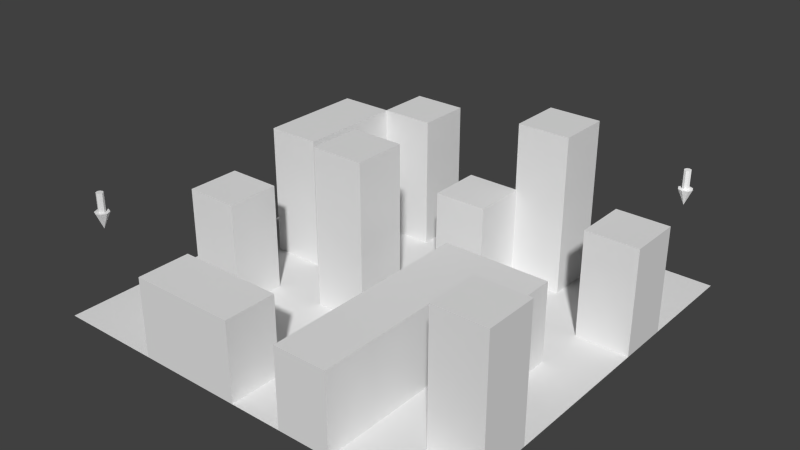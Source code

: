 # Source: untitled.blend  (saved by Blender 2.58.1; exported with 4.5.12 LTS)
import bpy
from mathutils import Matrix  # noqa: F401  (used for matrix-valued properties, if any)

bpy.ops.wm.read_factory_settings(use_empty=True)
scene = bpy.context.scene
scene.name = 'Scene'

# ---- collections
col_collection_1 = bpy.data.collections.new('Collection 1'); scene.collection.children.link(col_collection_1)

# ---- materials (node trees are filled in below, after node groups)
mat_enemy = bpy.data.materials.new('enemy')
mat_enemy.alpha_threshold = 0.0
mat_enemy.use_transparent_shadow = False
mat_enemy.diffuse_color = (1.0, 1.0, 1.0, 1.0)
mat_enemy.roughness = 0.5
mat_enemy.line_color = (0.0, 0.0, 0.0, 1.0)
mat_maze = bpy.data.materials.new('maze')
mat_maze.alpha_threshold = 0.0
mat_maze.use_transparent_shadow = False
mat_maze.roughness = 0.5
mat_maze.line_color = (0.0, 0.0, 0.0, 1.0)
mat_player = bpy.data.materials.new('player')
mat_player.alpha_threshold = 0.0
mat_player.use_transparent_shadow = False
mat_player.roughness = 0.5
mat_player.line_color = (0.0, 0.0, 0.0, 1.0)

# ---- material node trees

# ---- world
world_world = bpy.data.worlds.new('World'); scene.world = world_world
world_world.color = (0.05088, 0.05088, 0.05088)
world_world.use_sun_shadow = False
world_world.sun_shadow_jitter_overblur = 0.0
world_world.cycles.sampling_method = 'MANUAL'
world_world.cycles.sample_map_resolution = 256

# ---- meshes
me_enemy = bpy.data.meshes.new('enemy')
me_enemy.from_pydata([(0.0, 8.74e-08, -0.9998), (0.4, 2.31e-08, -0.06421), (-0.2828, -0.2828, -0.06421), (-1.208e-07, -0.4, -0.06421), (-3.497e-08, 0.4, -0.06421), (-0.4, 8.431e-10, -0.06421), (0.2828, -0.2828, -0.06421), (0.2828, 0.2828, -0.06421), (-0.2828, 0.2828, -0.06421), (0.2, 1.436e-08, -0.06421), (0.1414, -0.1414, -0.06421), (0.1414, 0.1414, -0.06421), (-1.748e-08, 0.2, -0.06421), (-0.1414, 0.1414, -0.06421), (-0.2, 3.228e-09, -0.06421), (-0.1414, -0.1414, -0.06421), (-6.04e-08, -0.2, -0.06421), (0.1414, -0.1414, 0.9998), (-6.04e-08, -0.2, 0.9998), (-0.1414, -0.1414, 0.9998), (-0.2, -9.831e-08, 0.9998), (-0.1414, 0.1414, 0.9998), (-1.748e-08, 0.2, 0.9998), (0.1414, 0.1414, 0.9998), (0.2, -8.718e-08, 0.9998), (0.0, -9.593e-08, 0.9998)], [], [(6, 0, 1), (0, 7, 1), (0, 4, 7), (0, 8, 4), (0, 5, 8), (0, 2, 5), (0, 3, 2), (0, 6, 3), (17, 25, 18), (18, 25, 19), (19, 25, 20), (20, 25, 21), (21, 25, 22), (22, 25, 23), (23, 25, 24), (24, 25, 17), (10, 9, 24), (10, 24, 17), (9, 11, 23), (9, 23, 24), (11, 12, 22), (11, 22, 23), (12, 13, 21), (12, 21, 22), (13, 14, 20), (13, 20, 21), (14, 15, 19), (14, 19, 20), (15, 16, 18), (15, 18, 19), (16, 10, 17), (16, 17, 18), (6, 10, 16), (6, 16, 3), (3, 16, 15), (3, 15, 2), (2, 15, 14), (2, 14, 5), (5, 14, 13), (5, 13, 8), (8, 13, 12), (8, 12, 4), (4, 12, 11), (4, 11, 7), (7, 11, 9), (7, 9, 1), (1, 9, 10), (1, 10, 6)])
_uv = me_enemy.uv_layers.new(name='UVTex')
_uv.uv.foreach_set('vector', [0.3086, 0.3203, 0.3086, 0.007812, 0.418, 0.3047, 0.4375, 0.007812, 0.5469, 0.3086, 0.4375, 0.3203, 0.3125, 0.3359, 0.418, 0.6328, 0.3125, 0.6484, 0.5625, 0.3203, 0.5625, 0.007812, 0.6719, 0.02344, 0.5586, 0.6484, 0.5586, 0.3359, 0.668, 0.3516, 0.4375, 0.6484, 0.4375, 0.3359, 0.543, 0.3477, 0.03516, 0.25, 0.1367, 0.5469, 0.03516, 0.5781, 0.1836, 0.5625, 0.1836, 0.25, 0.293, 0.2617, 0.4375, 0.6953, 0.5039, 0.7227, 0.4375, 0.7461, 0.4375, 0.7461, 0.5039, 0.7227, 0.4766, 0.7773, 0.4766, 0.7773, 0.5039, 0.7227, 0.5273, 0.7773, 0.5273, 0.7773, 0.5039, 0.7227, 0.5664, 0.7461, 0.5664, 0.7461, 0.5039, 0.7227, 0.5664, 0.6953, 0.5664, 0.6953, 0.5039, 0.7227, 0.5273, 0.6641, 0.5273, 0.6641, 0.5039, 0.7227, 0.4766, 0.6641, 0.4766, 0.6641, 0.5039, 0.7227, 0.4375, 0.6953, 0.6836, 0.3359, 0.7383, 0.3359, 0.7422, 0.6641, 0.6836, 0.3359, 0.7422, 0.6641, 0.6836, 0.6641, 0.03516, 0.5938, 0.08594, 0.5938, 0.08594, 0.918, 0.03516, 0.5938, 0.08594, 0.918, 0.03516, 0.918, 0.5938, 0.9492, 0.5938, 0.8945, 0.9219, 0.8945, 0.5938, 0.9492, 0.9219, 0.8945, 0.9219, 0.9492, 0.957, 0.6602, 0.9062, 0.6602, 0.9062, 0.3359, 0.957, 0.6602, 0.9062, 0.3359, 0.957, 0.3359, 0.8867, 0.6602, 0.832, 0.6602, 0.832, 0.3359, 0.8867, 0.6602, 0.832, 0.3359, 0.8867, 0.3359, 0.8125, 0.6602, 0.7578, 0.6602, 0.7617, 0.3359, 0.8125, 0.6602, 0.7617, 0.3359, 0.8125, 0.3359, 0.1641, 0.582, 0.2188, 0.582, 0.2188, 0.918, 0.1641, 0.582, 0.2188, 0.918, 0.1641, 0.918, 0.2344, 0.582, 0.293, 0.582, 0.293, 0.9062, 0.2344, 0.582, 0.293, 0.9062, 0.2383, 0.9062, 0.03516, 0.07422, 0.09766, 0.09766, 0.09766, 0.1445, 0.03516, 0.07422, 0.09766, 0.1445, 0.03516, 0.168, 0.03516, 0.168, 0.09766, 0.1445, 0.1328, 0.1758, 0.03516, 0.168, 0.1328, 0.1758, 0.1094, 0.2344, 0.1094, 0.2344, 0.1328, 0.1758, 0.1914, 0.1758, 0.1094, 0.2344, 0.1914, 0.1758, 0.2148, 0.2344, 0.2148, 0.2344, 0.1914, 0.1758, 0.2266, 0.1445, 0.2148, 0.2344, 0.2266, 0.1445, 0.293, 0.168, 0.293, 0.168, 0.2266, 0.1445, 0.2266, 0.09766, 0.293, 0.168, 0.2266, 0.09766, 0.293, 0.07422, 0.293, 0.07422, 0.2266, 0.09766, 0.1914, 0.0625, 0.293, 0.07422, 0.1914, 0.0625, 0.2148, 0.007812, 0.2148, 0.007812, 0.1914, 0.0625, 0.1328, 0.0625, 0.2148, 0.007812, 0.1328, 0.0625, 0.1094, 0.007812, 0.1094, 0.007812, 0.1328, 0.0625, 0.09766, 0.09766, 0.1094, 0.007812, 0.09766, 0.09766, 0.03516, 0.07422])
me_enemy.materials.append(mat_enemy)
me_enemy.use_remesh_preserve_volume = False
me_enemy.use_remesh_preserve_attributes = False
me_enemy.use_mirror_vertex_groups = False
me_enemy.update()
me_maze = bpy.data.meshes.new('maze')
me_maze.from_pydata([(12.0, 12.0, -4.5), (12.0, -12.0, -4.5), (-12.0, -12.0, -4.5), (-12.0, 12.0, -4.5), (7.252e-07, -12.0, -4.5), (12.0, -2.825e-06, -4.5), (3.586e-06, 12.0, -4.5), (-12.0, 7.509e-07, -4.5), (2.156e-06, -1.037e-06, -4.5), (6.0, -12.0, -4.5), (-6.0, -12.0, -4.5), (12.0, 6.0, -4.5), (12.0, -6.0, -4.5), (6.0, 12.0, -4.5), (-6.0, 12.0, -4.5), (-12.0, -6.0, -4.5), (-12.0, 6.0, -4.5), (-6.0, -1.432e-07, -4.5), (2.871e-06, 6.0, -4.5), (6.0, -1.931e-06, -4.5), (1.44e-06, -6.0, -4.5), (-6.0, 6.0, -4.5), (6.0, 6.0, -4.5), (-6.0, -6.0, -4.5), (6.0, -6.0, -4.5), (3.0, -12.0, -4.5), (9.0, -12.0, -4.5), (-3.0, -12.0, -4.5), (-9.0, -12.0, -4.5), (12.0, 3.0, -4.5), (12.0, 9.0, -4.5), (12.0, -3.0, -4.5), (12.0, -9.0, -4.5), (3.0, 12.0, -4.5), (9.0, 12.0, -4.5), (-3.0, 12.0, -4.5), (-9.0, 12.0, -4.5), (-12.0, -3.0, -4.5), (-12.0, -9.0, -4.5), (-12.0, 3.0, -4.5), (-12.0, 9.0, -4.5), (-9.0, 3.038e-07, -4.5), (-3.0, -5.902e-07, -4.5), (2.513e-06, 3.0, -4.5), (3.229e-06, 9.0, -4.5), (3.0, -1.484e-06, -4.5), (9.0, -2.378e-06, -4.5), (1.798e-06, -3.0, -4.5), (1.083e-06, -9.0, -4.5), (-9.0, 6.0, -4.5), (-6.0, 9.0, -4.5), (-3.0, 6.0, -4.5), (-6.0, 3.0, -4.5), (3.0, 6.0, -4.5), (6.0, 9.0, -4.5), (9.0, 6.0, -4.5), (6.0, 3.0, -4.5), (-9.0, -6.0, -4.5), (-6.0, -3.0, -4.5), (-3.0, -6.0, -4.5), (-6.0, -9.0, -4.5), (3.0, -6.0, -4.5), (6.0, -3.0, -4.5), (9.0, -6.0, -4.5), (6.0, -9.0, -4.5), (-9.0, 9.0, -4.5), (-3.0, 9.0, -4.5), (-9.0, 3.0, -4.5), (-3.0, 3.0, -4.5), (3.0, 9.0, -4.5), (9.0, 9.0, -4.5), (3.0, 3.0, -4.5), (9.0, 3.0, -4.5), (-9.0, -3.0, -4.5), (-3.0, -3.0, -4.5), (-9.0, -9.0, -4.5), (-3.0, -9.0, -4.5), (3.0, -3.0, -4.5), (9.0, -3.0, -4.5), (3.0, -9.0, -4.5), (9.0, -9.0, -4.5), (-9.0, -6.0, 1.499), (-9.0, -3.0, 1.499), (-6.0, -3.0, 1.499), (-6.0, -6.0, 1.499), (3.0, 6.0, 4.5), (3.0, 9.0, 4.5), (6.0, 9.0, 4.5), (6.0, 6.0, 4.5), (12.0, -9.0, 2.998), (9.0, -9.0, 2.998), (9.0, -6.0, 2.998), (3.0, -9.0, -0.005041), (3.0, -6.0, -0.005041), (9.0, -2.503e-06, -0.005041), (9.0, -3.0, -0.005041), (6.0, -3.0, -0.005041), (3.0, -3.0, -0.005041), (3.0, -1.431e-06, -0.005041), (1.083e-06, -9.0, 0.0003065), (-3.0, -9.0, 0.0003065), (-6.0, -9.0, 0.0003065), (1.798e-06, -3.0, 4.5), (-3.0, -3.0, 4.5), (-3.0, -5.902e-07, 4.5), (12.0, 3.0, 1.494), (9.0, 3.0, 1.494), (9.0, 6.0, 1.494), (-6.0, 3.0, 3.002), (-9.0, 6.0, 3.002), (-3.0, 6.0, 3.002), (-3.0, 9.0, 3.002), (-6.0, 9.0, 3.002), (6.0, -6.0, -0.005041), (12.0, -6.0, 2.998), (-6.0, -12.0, 0.0003065), (12.0, 6.0, 1.494), (-6.0, 6.0, 3.002), (7.252e-07, -12.0, 0.0003065), (2.156e-06, -1.037e-06, 4.5), (6.0, -1.788e-06, -0.005041), (-3.0, -12.0, 0.0003065), (-9.0, -4.788e-09, 3.002), (-9.0, 3.0, 3.002), (-6.0, -4.788e-09, 3.002), (3.066, 6.0, 0.7435), (3.066, 3.0, 0.7435), (0.06612, 3.0, 0.7435), (0.06612, 6.0, 0.7435), (3.0, -12.0, -0.005041), (6.0, -9.0, -0.005041), (6.0, -12.0, -0.005041)], [], [(130, 92, 129), (130, 129, 131), (25, 9, 131), (25, 131, 129), (9, 64, 130), (9, 130, 131), (79, 25, 129), (79, 129, 92), (125, 128, 127), (125, 127, 126), (18, 43, 128), (43, 127, 128), (53, 18, 128), (53, 128, 125), (43, 71, 127), (71, 126, 127), (71, 53, 125), (71, 125, 126), (14, 50, 66), (14, 66, 35), (108, 123, 122), (108, 122, 124), (41, 17, 124), (41, 124, 122), (17, 52, 108), (17, 108, 124), (67, 41, 122), (67, 122, 123), (111, 112, 117), (111, 117, 110), (117, 109, 108), (109, 123, 108), (116, 107, 106), (116, 106, 105), (119, 104, 103), (119, 103, 102), (100, 101, 121), (101, 115, 121), (99, 100, 118), (100, 121, 118), (120, 98, 97), (120, 97, 96), (96, 97, 113), (97, 93, 113), (94, 120, 96), (94, 96, 95), (113, 93, 92), (113, 92, 130), (114, 91, 90), (114, 90, 89), (27, 4, 118), (27, 118, 121), (10, 27, 121), (10, 121, 115), (29, 11, 116), (29, 116, 105), (32, 12, 114), (32, 114, 89), (8, 42, 104), (8, 104, 119), (19, 45, 98), (19, 98, 120), (46, 19, 120), (46, 120, 94), (47, 8, 119), (47, 119, 102), (4, 48, 99), (4, 99, 118), (21, 49, 109), (21, 109, 117), (50, 21, 117), (50, 117, 112), (21, 51, 110), (21, 110, 117), (52, 21, 117), (52, 117, 108), (11, 55, 107), (11, 107, 116), (60, 10, 115), (60, 115, 101), (24, 62, 96), (24, 96, 113), (12, 63, 91), (12, 91, 114), (64, 24, 113), (64, 113, 130), (66, 50, 112), (66, 112, 111), (51, 66, 111), (51, 111, 110), (49, 67, 123), (49, 123, 109), (55, 72, 106), (55, 106, 107), (72, 29, 105), (72, 105, 106), (42, 74, 103), (42, 103, 104), (74, 47, 102), (74, 102, 103), (76, 60, 101), (76, 101, 100), (48, 76, 100), (48, 100, 99), (45, 77, 97), (45, 97, 98), (77, 61, 93), (77, 93, 97), (62, 78, 95), (62, 95, 96), (78, 46, 94), (78, 94, 95), (61, 79, 92), (61, 92, 93), (63, 80, 90), (63, 90, 91), (80, 32, 89), (80, 89, 90), (87, 86, 85), (87, 85, 88), (53, 22, 88), (53, 88, 85), (22, 54, 87), (22, 87, 88), (54, 69, 86), (54, 86, 87), (69, 53, 85), (69, 85, 86), (83, 82, 84), (82, 81, 84), (57, 23, 84), (57, 84, 81), (23, 58, 83), (23, 83, 84), (58, 73, 82), (58, 82, 83), (73, 57, 81), (73, 81, 82), (32, 80, 26), (32, 26, 1), (80, 64, 9), (80, 9, 26), (63, 24, 64), (63, 64, 80), (79, 48, 25), (48, 4, 25), (61, 20, 48), (61, 48, 79), (31, 78, 12), (78, 63, 12), (78, 62, 63), (62, 24, 63), (5, 46, 78), (5, 78, 31), (77, 47, 20), (77, 20, 61), (45, 8, 47), (45, 47, 77), (20, 59, 48), (59, 76, 48), (59, 23, 60), (59, 60, 76), (60, 75, 10), (75, 28, 10), (23, 57, 75), (23, 75, 60), (57, 15, 38), (57, 38, 75), (47, 74, 20), (74, 59, 20), (74, 58, 59), (58, 23, 59), (42, 17, 74), (17, 58, 74), (73, 37, 57), (37, 15, 57), (17, 41, 58), (41, 73, 58), (41, 7, 37), (41, 37, 73), (29, 72, 46), (29, 46, 5), (72, 56, 19), (72, 19, 46), (55, 22, 56), (55, 56, 72), (56, 71, 45), (56, 45, 19), (71, 43, 8), (71, 8, 45), (22, 53, 71), (22, 71, 56), (30, 70, 55), (30, 55, 11), (70, 54, 22), (70, 22, 55), (34, 13, 70), (13, 54, 70), (69, 44, 18), (69, 18, 53), (13, 33, 69), (13, 69, 54), (33, 6, 44), (33, 44, 69), (43, 68, 42), (43, 42, 8), (68, 52, 17), (68, 17, 42), (18, 51, 68), (18, 68, 43), (51, 21, 52), (51, 52, 68), (67, 39, 41), (39, 7, 41), (49, 16, 39), (49, 39, 67), (44, 66, 51), (44, 51, 18), (6, 35, 66), (6, 66, 44), (50, 65, 49), (50, 49, 21), (65, 40, 16), (65, 16, 49), (14, 36, 50), (36, 65, 50), (75, 38, 28), (38, 2, 28), (30, 0, 70), (0, 34, 70), (3, 40, 36), (40, 65, 36)])
_uv = me_maze.uv_layers.new(name='UVTex')
_uv.uv.foreach_set('vector', [0.5371, 0.1797, 0.5938, 0.1797, 0.5938, 0.2383, 0.5371, 0.1797, 0.5938, 0.2383, 0.5371, 0.2363, 0.9004, 0.9902, 0.8438, 0.9902, 0.8457, 0.9043, 0.9004, 0.9902, 0.8457, 0.9043, 0.9004, 0.9043, 0.009766, 0.6562, 0.009766, 0.5996, 0.09375, 0.5996, 0.009766, 0.6562, 0.09375, 0.5996, 0.09375, 0.6562, 0.4824, 0.3145, 0.4824, 0.2578, 0.5664, 0.2578, 0.4824, 0.3145, 0.5664, 0.2578, 0.5664, 0.3145, 0.7402, 0.209, 0.7969, 0.209, 0.7969, 0.2656, 0.7402, 0.209, 0.7969, 0.2656, 0.7402, 0.2656, 0.5664, 0.957, 0.5098, 0.9551, 0.5664, 0.8574, 0.5098, 0.9551, 0.5098, 0.8574, 0.5664, 0.8574, 0.1152, 0.8379, 0.1719, 0.8379, 0.1719, 0.9375, 0.1152, 0.8379, 0.1719, 0.9375, 0.1152, 0.9375, 0.06641, 0.9375, 0.009766, 0.9375, 0.06641, 0.8379, 0.009766, 0.9375, 0.009766, 0.8379, 0.06641, 0.8379, 0.8926, 0.2852, 0.9492, 0.2852, 0.9492, 0.3848, 0.8926, 0.2852, 0.9492, 0.3848, 0.8926, 0.3848, 0.4609, 0.3516, 0.4043, 0.3516, 0.4043, 0.2949, 0.4609, 0.3516, 0.4043, 0.2949, 0.4609, 0.2949, 0.2734, 0.8379, 0.3281, 0.8379, 0.3281, 0.8945, 0.2734, 0.8379, 0.3281, 0.8945, 0.2715, 0.8945, 0.009766, 0.6758, 0.06641, 0.6758, 0.06641, 0.8184, 0.009766, 0.6758, 0.06641, 0.8184, 0.009766, 0.8184, 0.4609, 0.627, 0.4043, 0.627, 0.4062, 0.4863, 0.4609, 0.627, 0.4062, 0.4863, 0.4609, 0.4863, 0.2715, 0.627, 0.2168, 0.627, 0.2168, 0.4863, 0.2715, 0.627, 0.2168, 0.4863, 0.2734, 0.4863, 0.6641, 0.9043, 0.7207, 0.9043, 0.7188, 0.9629, 0.6641, 0.9043, 0.7188, 0.9629, 0.6641, 0.9609, 0.2734, 0.7812, 0.3281, 0.7812, 0.2734, 0.8379, 0.3281, 0.7812, 0.3281, 0.8379, 0.2734, 0.8379, 0.4336, 0.9707, 0.377, 0.9707, 0.377, 0.9141, 0.4336, 0.9707, 0.377, 0.9141, 0.4336, 0.9141, 0.1953, 0.9141, 0.252, 0.9141, 0.252, 0.9707, 0.1953, 0.9141, 0.252, 0.9707, 0.1953, 0.9707, 0.7207, 0.8281, 0.7188, 0.8848, 0.6641, 0.8281, 0.7188, 0.8848, 0.6641, 0.8848, 0.6641, 0.8281, 0.7207, 0.7715, 0.7207, 0.8281, 0.6641, 0.7715, 0.7207, 0.8281, 0.6641, 0.8281, 0.6641, 0.7715, 0.5391, 0.009766, 0.5938, 0.009766, 0.5938, 0.06641, 0.5391, 0.009766, 0.5938, 0.06641, 0.5371, 0.06641, 0.5371, 0.06641, 0.5938, 0.06641, 0.5371, 0.123, 0.5938, 0.06641, 0.5938, 0.123, 0.5371, 0.123, 0.4824, 0.009766, 0.5391, 0.009766, 0.5371, 0.06641, 0.4824, 0.009766, 0.5371, 0.06641, 0.4824, 0.06641, 0.5371, 0.123, 0.5938, 0.123, 0.5938, 0.1797, 0.5371, 0.123, 0.5938, 0.1797, 0.5371, 0.1797, 0.8164, 0.209, 0.873, 0.209, 0.873, 0.2656, 0.8164, 0.209, 0.873, 0.2656, 0.8164, 0.2656, 0.3496, 0.7051, 0.3496, 0.6484, 0.4336, 0.6484, 0.3496, 0.7051, 0.4336, 0.6484, 0.4336, 0.7051, 0.3496, 0.7617, 0.3496, 0.7051, 0.4336, 0.7051, 0.3496, 0.7617, 0.4336, 0.7051, 0.4336, 0.7617, 0.8242, 0.9141, 0.7676, 0.9141, 0.7676, 0.7988, 0.8242, 0.9141, 0.7676, 0.7988, 0.8242, 0.8008, 0.7676, 0.6387, 0.8242, 0.6387, 0.8242, 0.7793, 0.7676, 0.6387, 0.8242, 0.7793, 0.7676, 0.7793, 0.5859, 0.4473, 0.6426, 0.4473, 0.6426, 0.6172, 0.5859, 0.4473, 0.6426, 0.6172, 0.5879, 0.6172, 0.2441, 0.7051, 0.2441, 0.6484, 0.3281, 0.6484, 0.2441, 0.7051, 0.3281, 0.6484, 0.3281, 0.7051, 0.2441, 0.7617, 0.2441, 0.7051, 0.3281, 0.7051, 0.2441, 0.7617, 0.3281, 0.7051, 0.3281, 0.7617, 0.6641, 0.4473, 0.7188, 0.4473, 0.7207, 0.6172, 0.6641, 0.4473, 0.7207, 0.6172, 0.6641, 0.6172, 0.9766, 0.1797, 0.9199, 0.1797, 0.9219, 0.0957, 0.9766, 0.1797, 0.9219, 0.0957, 0.9766, 0.0957, 0.1719, 0.8184, 0.1152, 0.8184, 0.1152, 0.6758, 0.1719, 0.8184, 0.1152, 0.6758, 0.1719, 0.6758, 0.7676, 0.03906, 0.8242, 0.03906, 0.8242, 0.1797, 0.7676, 0.03906, 0.8242, 0.1797, 0.7676, 0.1797, 0.7402, 0.4766, 0.7969, 0.4766, 0.7969, 0.6172, 0.7402, 0.4766, 0.7969, 0.6172, 0.7402, 0.6172, 0.4043, 0.627, 0.3496, 0.627, 0.3496, 0.4863, 0.4043, 0.627, 0.3496, 0.4863, 0.4062, 0.4863, 0.6426, 0.9141, 0.5859, 0.9141, 0.5879, 0.8008, 0.6426, 0.9141, 0.5879, 0.8008, 0.6426, 0.8008, 0.9219, 0.7715, 0.9766, 0.7715, 0.9785, 0.8574, 0.9219, 0.7715, 0.9785, 0.8574, 0.9219, 0.8574, 0.009766, 0.543, 0.009766, 0.4863, 0.0957, 0.4863, 0.009766, 0.543, 0.0957, 0.4863, 0.09375, 0.543, 0.8164, 0.4766, 0.873, 0.4766, 0.873, 0.6172, 0.8164, 0.4766, 0.873, 0.6172, 0.8164, 0.6172, 0.009766, 0.5996, 0.009766, 0.543, 0.09375, 0.543, 0.009766, 0.5996, 0.09375, 0.543, 0.09375, 0.5996, 0.5859, 0.6387, 0.6426, 0.6387, 0.6426, 0.7793, 0.5859, 0.6387, 0.6426, 0.7793, 0.5879, 0.7793, 0.7969, 0.4277, 0.7402, 0.4277, 0.7402, 0.2852, 0.7969, 0.4277, 0.7402, 0.2852, 0.7969, 0.2852, 0.3281, 0.627, 0.2715, 0.627, 0.2734, 0.4863, 0.3281, 0.627, 0.2734, 0.4863, 0.3281, 0.4863, 0.9492, 0.6172, 0.8926, 0.6172, 0.8926, 0.5039, 0.9492, 0.6172, 0.8926, 0.5039, 0.9492, 0.5039, 0.8438, 0.7715, 0.9004, 0.7715, 0.9004, 0.8848, 0.8438, 0.7715, 0.9004, 0.8848, 0.8457, 0.8848, 0.1152, 0.4863, 0.1719, 0.4863, 0.1719, 0.6562, 0.1152, 0.4863, 0.1719, 0.6562, 0.1152, 0.6562, 0.5859, 0.2578, 0.6426, 0.2578, 0.6426, 0.4277, 0.5859, 0.2578, 0.6426, 0.4277, 0.5879, 0.4277, 0.6641, 0.6953, 0.6641, 0.6387, 0.748, 0.6387, 0.6641, 0.6953, 0.748, 0.6387, 0.748, 0.6953, 0.6641, 0.752, 0.6641, 0.6953, 0.748, 0.6953, 0.6641, 0.752, 0.748, 0.6953, 0.748, 0.752, 0.4824, 0.4844, 0.4824, 0.4277, 0.5664, 0.4277, 0.4824, 0.4844, 0.5664, 0.4277, 0.5664, 0.4844, 0.4824, 0.4277, 0.4824, 0.3711, 0.5664, 0.3711, 0.4824, 0.4277, 0.5664, 0.3711, 0.5664, 0.4277, 0.9766, 0.7227, 0.9219, 0.7227, 0.9219, 0.6387, 0.9766, 0.7227, 0.9219, 0.6387, 0.9785, 0.6387, 0.9219, 0.877, 0.9766, 0.877, 0.9785, 0.9609, 0.9219, 0.877, 0.9785, 0.9609, 0.9219, 0.9609, 0.4824, 0.3711, 0.4824, 0.3145, 0.5664, 0.3145, 0.4824, 0.3711, 0.5664, 0.3145, 0.5664, 0.3711, 0.8164, 0.2852, 0.873, 0.2852, 0.873, 0.4277, 0.8164, 0.2852, 0.873, 0.4277, 0.8164, 0.4277, 0.5664, 0.8359, 0.5098, 0.8359, 0.5098, 0.6953, 0.5664, 0.8359, 0.5098, 0.6953, 0.5664, 0.6953, 0.9492, 0.4043, 0.9492, 0.4609, 0.8926, 0.4609, 0.9492, 0.4043, 0.8926, 0.4609, 0.8926, 0.4043, 0.6914, 0.009766, 0.748, 0.009766, 0.748, 0.1797, 0.6914, 0.009766, 0.748, 0.1797, 0.6914, 0.1797, 0.5664, 0.6758, 0.5098, 0.6738, 0.5098, 0.5039, 0.5664, 0.6758, 0.5098, 0.5039, 0.5664, 0.5039, 0.6152, 0.009766, 0.6699, 0.009766, 0.6719, 0.1797, 0.6152, 0.009766, 0.6719, 0.1797, 0.6152, 0.1797, 0.6641, 0.2578, 0.7188, 0.2578, 0.7207, 0.4277, 0.6641, 0.2578, 0.7207, 0.4277, 0.6641, 0.4277, 0.8926, 0.209, 0.9492, 0.209, 0.8926, 0.2656, 0.9492, 0.209, 0.9492, 0.2656, 0.8926, 0.2656, 0.4336, 0.8945, 0.377, 0.8945, 0.377, 0.7812, 0.4336, 0.8945, 0.377, 0.7812, 0.4336, 0.7812, 0.1953, 0.7812, 0.252, 0.7812, 0.252, 0.8945, 0.1953, 0.7812, 0.252, 0.8945, 0.1953, 0.8945, 0.8438, 0.06641, 0.9004, 0.06641, 0.9004, 0.1797, 0.8438, 0.06641, 0.9004, 0.1797, 0.8438, 0.1797, 0.8438, 0.6387, 0.9004, 0.6387, 0.9004, 0.752, 0.8438, 0.6387, 0.9004, 0.752, 0.8457, 0.752, 0.06836, 0.009766, 0.06836, 0.06641, 0.01172, 0.06641, 0.06836, 0.009766, 0.01172, 0.06641, 0.01172, 0.009766, 0.06836, 0.06641, 0.06641, 0.123, 0.01172, 0.123, 0.06836, 0.06641, 0.01172, 0.123, 0.01172, 0.06641, 0.123, 0.06641, 0.123, 0.123, 0.06641, 0.123, 0.123, 0.06641, 0.06641, 0.123, 0.06836, 0.06641, 0.06641, 0.1797, 0.06641, 0.2363, 0.01172, 0.1797, 0.06641, 0.2363, 0.009766, 0.2363, 0.01172, 0.1797, 0.123, 0.1797, 0.123, 0.2383, 0.06641, 0.2363, 0.123, 0.1797, 0.06641, 0.2363, 0.06641, 0.1797, 0.1797, 0.009766, 0.1797, 0.06641, 0.123, 0.009766, 0.1797, 0.06641, 0.123, 0.06641, 0.123, 0.009766, 0.1797, 0.06641, 0.1797, 0.123, 0.123, 0.06641, 0.1797, 0.123, 0.123, 0.123, 0.123, 0.06641, 0.2363, 0.009766, 0.2363, 0.06836, 0.1797, 0.06641, 0.2363, 0.009766, 0.1797, 0.06641, 0.1797, 0.009766, 0.1797, 0.1816, 0.1797, 0.2383, 0.123, 0.2383, 0.1797, 0.1816, 0.123, 0.2383, 0.123, 0.1797, 0.2363, 0.1816, 0.2363, 0.2383, 0.1797, 0.2383, 0.2363, 0.1816, 0.1797, 0.2383, 0.1797, 0.1816, 0.123, 0.2383, 0.123, 0.2949, 0.06641, 0.2363, 0.123, 0.2949, 0.06641, 0.2949, 0.06641, 0.2363, 0.123, 0.2949, 0.123, 0.3516, 0.06641, 0.3516, 0.123, 0.2949, 0.06641, 0.3516, 0.06641, 0.2949, 0.06641, 0.3516, 0.06641, 0.4082, 0.009766, 0.3516, 0.06641, 0.4082, 0.009766, 0.4082, 0.009766, 0.3516, 0.123, 0.3516, 0.123, 0.4082, 0.06641, 0.4082, 0.123, 0.3516, 0.06641, 0.4082, 0.06641, 0.3516, 0.123, 0.4082, 0.123, 0.4648, 0.06641, 0.4648, 0.123, 0.4082, 0.06641, 0.4648, 0.06641, 0.4082, 0.1797, 0.2383, 0.1797, 0.2949, 0.123, 0.2383, 0.1797, 0.2949, 0.123, 0.2949, 0.123, 0.2383, 0.1797, 0.2949, 0.1797, 0.3516, 0.123, 0.2949, 0.1797, 0.3516, 0.123, 0.3516, 0.123, 0.2949, 0.2363, 0.2949, 0.2363, 0.3516, 0.1797, 0.2949, 0.2363, 0.3516, 0.1797, 0.3516, 0.1797, 0.2949, 0.1797, 0.4082, 0.1797, 0.4648, 0.123, 0.4082, 0.1797, 0.4648, 0.123, 0.4648, 0.123, 0.4082, 0.2363, 0.3516, 0.2363, 0.4082, 0.1797, 0.3516, 0.2363, 0.4082, 0.1797, 0.4082, 0.1797, 0.3516, 0.2363, 0.4082, 0.2344, 0.4648, 0.1797, 0.4648, 0.2363, 0.4082, 0.1797, 0.4648, 0.1797, 0.4082, 0.293, 0.01172, 0.293, 0.06836, 0.2363, 0.06836, 0.293, 0.01172, 0.2363, 0.06836, 0.2363, 0.009766, 0.293, 0.06836, 0.293, 0.125, 0.2363, 0.125, 0.293, 0.06836, 0.2363, 0.125, 0.2363, 0.06836, 0.3496, 0.06836, 0.3496, 0.125, 0.293, 0.125, 0.3496, 0.06836, 0.293, 0.125, 0.293, 0.06836, 0.293, 0.125, 0.293, 0.1816, 0.2363, 0.1816, 0.293, 0.125, 0.2363, 0.1816, 0.2363, 0.125, 0.293, 0.1816, 0.293, 0.2383, 0.2363, 0.2383, 0.293, 0.1816, 0.2363, 0.2383, 0.2363, 0.1816, 0.3496, 0.125, 0.3496, 0.1816, 0.293, 0.1816, 0.3496, 0.125, 0.293, 0.1816, 0.293, 0.125, 0.4062, 0.01172, 0.4062, 0.06836, 0.3496, 0.06836, 0.4062, 0.01172, 0.3496, 0.06836, 0.3496, 0.01172, 0.4062, 0.06836, 0.4043, 0.125, 0.3496, 0.125, 0.4062, 0.06836, 0.3496, 0.125, 0.3496, 0.06836, 0.4609, 0.06836, 0.4609, 0.125, 0.4062, 0.06836, 0.4609, 0.125, 0.4043, 0.125, 0.4062, 0.06836, 0.4043, 0.1816, 0.4043, 0.2383, 0.3477, 0.2383, 0.4043, 0.1816, 0.3477, 0.2383, 0.3496, 0.1816, 0.4609, 0.125, 0.4609, 0.1816, 0.4043, 0.1816, 0.4609, 0.125, 0.4043, 0.1816, 0.4043, 0.125, 0.4609, 0.1816, 0.4609, 0.2383, 0.4043, 0.2383, 0.4609, 0.1816, 0.4043, 0.2383, 0.4043, 0.1816, 0.293, 0.2383, 0.293, 0.2949, 0.2363, 0.2949, 0.293, 0.2383, 0.2363, 0.2949, 0.2363, 0.2383, 0.293, 0.2949, 0.291, 0.3516, 0.2363, 0.3516, 0.293, 0.2949, 0.2363, 0.3516, 0.2363, 0.2949, 0.3477, 0.2383, 0.3477, 0.2949, 0.293, 0.2949, 0.3477, 0.2383, 0.293, 0.2949, 0.293, 0.2383, 0.3477, 0.2949, 0.3477, 0.3516, 0.291, 0.3516, 0.3477, 0.2949, 0.291, 0.3516, 0.293, 0.2949, 0.291, 0.4082, 0.291, 0.4648, 0.2363, 0.4082, 0.291, 0.4648, 0.2344, 0.4648, 0.2363, 0.4082, 0.3477, 0.4082, 0.3477, 0.4648, 0.291, 0.4648, 0.3477, 0.4082, 0.291, 0.4648, 0.291, 0.4082, 0.4043, 0.2383, 0.4043, 0.2949, 0.3477, 0.2949, 0.4043, 0.2383, 0.3477, 0.2949, 0.3477, 0.2383, 0.4609, 0.2383, 0.4609, 0.2949, 0.4043, 0.2949, 0.4609, 0.2383, 0.4043, 0.2949, 0.4043, 0.2383, 0.4043, 0.3516, 0.4043, 0.4082, 0.3477, 0.4082, 0.4043, 0.3516, 0.3477, 0.4082, 0.3477, 0.3516, 0.4043, 0.4082, 0.4043, 0.4648, 0.3477, 0.4648, 0.4043, 0.4082, 0.3477, 0.4648, 0.3477, 0.4082, 0.4609, 0.3516, 0.4609, 0.4082, 0.4043, 0.3516, 0.4609, 0.4082, 0.4043, 0.4082, 0.4043, 0.3516, 0.06641, 0.4082, 0.06641, 0.4648, 0.009766, 0.4082, 0.06641, 0.4648, 0.009766, 0.4648, 0.009766, 0.4082, 0.4062, 0.01172, 0.4609, 0.01172, 0.4062, 0.06836, 0.4609, 0.01172, 0.4609, 0.06836, 0.4062, 0.06836, 0.4609, 0.4648, 0.4043, 0.4648, 0.4609, 0.4082, 0.4043, 0.4648, 0.4043, 0.4082, 0.4609, 0.4082])
me_maze.materials.append(mat_maze)
me_maze.use_remesh_preserve_volume = False
me_maze.use_remesh_preserve_attributes = False
me_maze.use_mirror_vertex_groups = False
me_maze.update()
me_player = bpy.data.meshes.new('player')
me_player.from_pydata([(0.0, 8.74e-08, -0.9998), (0.4, 2.31e-08, -0.06421), (-0.2828, -0.2828, -0.06421), (-1.208e-07, -0.4, -0.06421), (-3.497e-08, 0.4, -0.06421), (-0.4, 8.431e-10, -0.06421), (0.2828, -0.2828, -0.06421), (0.2828, 0.2828, -0.06421), (-0.2828, 0.2828, -0.06421), (0.2, 1.436e-08, -0.06421), (0.1414, -0.1414, -0.06421), (0.1414, 0.1414, -0.06421), (-1.748e-08, 0.2, -0.06421), (-0.1414, 0.1414, -0.06421), (-0.2, 3.228e-09, -0.06421), (-0.1414, -0.1414, -0.06421), (-6.04e-08, -0.2, -0.06421), (0.1414, -0.1414, 0.9998), (-6.04e-08, -0.2, 0.9998), (-0.1414, -0.1414, 0.9998), (-0.2, -9.831e-08, 0.9998), (-0.1414, 0.1414, 0.9998), (-1.748e-08, 0.2, 0.9998), (0.1414, 0.1414, 0.9998), (0.2, -8.718e-08, 0.9998), (0.0, -9.593e-08, 0.9998)], [], [(6, 0, 1), (0, 7, 1), (0, 4, 7), (0, 8, 4), (0, 5, 8), (0, 2, 5), (0, 3, 2), (0, 6, 3), (17, 25, 18), (18, 25, 19), (19, 25, 20), (20, 25, 21), (21, 25, 22), (22, 25, 23), (23, 25, 24), (24, 25, 17), (10, 9, 24), (10, 24, 17), (9, 11, 23), (9, 23, 24), (11, 12, 22), (11, 22, 23), (12, 13, 21), (12, 21, 22), (13, 14, 20), (13, 20, 21), (14, 15, 19), (14, 19, 20), (15, 16, 18), (15, 18, 19), (16, 10, 17), (16, 17, 18), (6, 10, 16), (6, 16, 3), (3, 16, 15), (3, 15, 2), (2, 15, 14), (2, 14, 5), (5, 14, 13), (5, 13, 8), (8, 13, 12), (8, 12, 4), (4, 12, 11), (4, 11, 7), (7, 11, 9), (7, 9, 1), (1, 9, 10), (1, 10, 6)])
_uv = me_player.uv_layers.new(name='UVTex')
_uv.uv.foreach_set('vector', [0.3086, 0.3203, 0.3086, 0.007812, 0.418, 0.3047, 0.4375, 0.007812, 0.5469, 0.3086, 0.4375, 0.3203, 0.3125, 0.3359, 0.418, 0.6328, 0.3125, 0.6484, 0.5625, 0.3203, 0.5625, 0.007812, 0.6719, 0.02344, 0.5586, 0.6484, 0.5586, 0.3359, 0.668, 0.3516, 0.4375, 0.6484, 0.4375, 0.3359, 0.543, 0.3477, 0.03516, 0.25, 0.1367, 0.5469, 0.03516, 0.5781, 0.1836, 0.5625, 0.1836, 0.25, 0.293, 0.2617, 0.4375, 0.6953, 0.5039, 0.7227, 0.4375, 0.7461, 0.4375, 0.7461, 0.5039, 0.7227, 0.4766, 0.7773, 0.4766, 0.7773, 0.5039, 0.7227, 0.5273, 0.7773, 0.5273, 0.7773, 0.5039, 0.7227, 0.5664, 0.7461, 0.5664, 0.7461, 0.5039, 0.7227, 0.5664, 0.6953, 0.5664, 0.6953, 0.5039, 0.7227, 0.5273, 0.6641, 0.5273, 0.6641, 0.5039, 0.7227, 0.4766, 0.6641, 0.4766, 0.6641, 0.5039, 0.7227, 0.4375, 0.6953, 0.6836, 0.3359, 0.7383, 0.3359, 0.7422, 0.6641, 0.6836, 0.3359, 0.7422, 0.6641, 0.6836, 0.6641, 0.03516, 0.5938, 0.08594, 0.5938, 0.08594, 0.918, 0.03516, 0.5938, 0.08594, 0.918, 0.03516, 0.918, 0.5938, 0.9492, 0.5938, 0.8945, 0.9219, 0.8945, 0.5938, 0.9492, 0.9219, 0.8945, 0.9219, 0.9492, 0.957, 0.6602, 0.9062, 0.6602, 0.9062, 0.3359, 0.957, 0.6602, 0.9062, 0.3359, 0.957, 0.3359, 0.8867, 0.6602, 0.832, 0.6602, 0.832, 0.3359, 0.8867, 0.6602, 0.832, 0.3359, 0.8867, 0.3359, 0.8125, 0.6602, 0.7578, 0.6602, 0.7617, 0.3359, 0.8125, 0.6602, 0.7617, 0.3359, 0.8125, 0.3359, 0.1641, 0.582, 0.2188, 0.582, 0.2188, 0.918, 0.1641, 0.582, 0.2188, 0.918, 0.1641, 0.918, 0.2344, 0.582, 0.293, 0.582, 0.293, 0.9062, 0.2344, 0.582, 0.293, 0.9062, 0.2383, 0.9062, 0.03516, 0.07422, 0.09766, 0.09766, 0.09766, 0.1445, 0.03516, 0.07422, 0.09766, 0.1445, 0.03516, 0.168, 0.03516, 0.168, 0.09766, 0.1445, 0.1328, 0.1758, 0.03516, 0.168, 0.1328, 0.1758, 0.1094, 0.2344, 0.1094, 0.2344, 0.1328, 0.1758, 0.1914, 0.1758, 0.1094, 0.2344, 0.1914, 0.1758, 0.2148, 0.2344, 0.2148, 0.2344, 0.1914, 0.1758, 0.2266, 0.1445, 0.2148, 0.2344, 0.2266, 0.1445, 0.293, 0.168, 0.293, 0.168, 0.2266, 0.1445, 0.2266, 0.09766, 0.293, 0.168, 0.2266, 0.09766, 0.293, 0.07422, 0.293, 0.07422, 0.2266, 0.09766, 0.1914, 0.0625, 0.293, 0.07422, 0.1914, 0.0625, 0.2148, 0.007812, 0.2148, 0.007812, 0.1914, 0.0625, 0.1328, 0.0625, 0.2148, 0.007812, 0.1328, 0.0625, 0.1094, 0.007812, 0.1094, 0.007812, 0.1328, 0.0625, 0.09766, 0.09766, 0.1094, 0.007812, 0.09766, 0.09766, 0.03516, 0.07422])
me_player.materials.append(mat_player)
me_player.use_remesh_preserve_volume = False
me_player.use_remesh_preserve_attributes = False
me_player.use_mirror_vertex_groups = False
me_player.update()

# ---- objects
ob_enemy = bpy.data.objects.new('enemy', me_enemy)
ob_maze = bpy.data.objects.new('maze', me_maze)
ob_player = bpy.data.objects.new('player', me_player)

# ---- transforms, parenting, visibility, modifiers, constraints
ob_enemy.location = (10.5, 10.5, 6.0)
ob_enemy.lock_rotations_4d = False
ob_enemy.empty_display_type = 'ARROWS'
ob_enemy.display_bounds_type = 'CAPSULE'
ob_enemy.lineart.crease_threshold = 0.0
ob_maze.location = (0.0, 0.0, 4.5)
ob_maze.lineart.crease_threshold = 0.0
ob_player.location = (-10.5, -10.5, 6.0)
ob_player.lock_rotations_4d = False
ob_player.empty_display_type = 'ARROWS'
ob_player.display_bounds_type = 'CAPSULE'
ob_player.lineart.crease_threshold = 0.0

# ---- collection membership
col_collection_1.objects.link(ob_enemy)
col_collection_1.objects.link(ob_maze)
col_collection_1.objects.link(ob_player)

# ---- scene / render settings (as saved in the file)
scene.frame_start = 1; scene.frame_end = 250; scene.frame_set(1)
scene.render.engine = 'BLENDER_EEVEE_NEXT'
scene.render.image_settings.color_mode = 'RGB'
scene.render.image_settings.compression = 90
scene.render.resolution_percentage = 50
scene.render.dither_intensity = 0.0
scene.render.bake_margin = 32
scene.render.bake_bias = 0.0
scene.cycles.use_denoising = False
scene.cycles.samples = 10
scene.cycles.sampling_pattern = 'TABULATED_SOBOL'
scene.cycles.light_sampling_threshold = 0.0
scene.cycles.use_adaptive_sampling = False
scene.cycles.use_light_tree = False
scene.cycles.blur_glossy = 0.0
scene.cycles.volume_bounces = 1
scene.cycles.pixel_filter_type = 'GAUSSIAN'
scene.cycles.sample_clamp_indirect = 0.0
scene.view_settings.view_transform = 'Standard'
bpy.context.view_layer.update()

# ---- added for rendering (the .blend has no active camera and no usable light): camera, sun
cam_auto = bpy.data.cameras.new('AutoCamera')
cam_auto.lens = 50.0
cam_auto.sensor_width = 36.0
cam_auto.clip_end = 1000.0
ob_auto_camera = bpy.data.objects.new('AutoCamera', cam_auto)
scene.collection.objects.link(ob_auto_camera)
ob_auto_camera.location = (32.4884, -38.9861, 30.4907)
ob_auto_camera.rotation_euler = (1.09748, -7.21219e-08, 0.694738)
scene.camera = ob_auto_camera
light_auto_sun = bpy.data.lights.new('AutoSun', 'SUN')
light_auto_sun.energy = 3.0
light_auto_sun.angle = 0.0523599
ob_auto_sun = bpy.data.objects.new('AutoSun', light_auto_sun)
scene.collection.objects.link(ob_auto_sun)
ob_auto_sun.rotation_euler = (0.872665, 0.174533, 0.523599)
bpy.context.view_layer.update()
